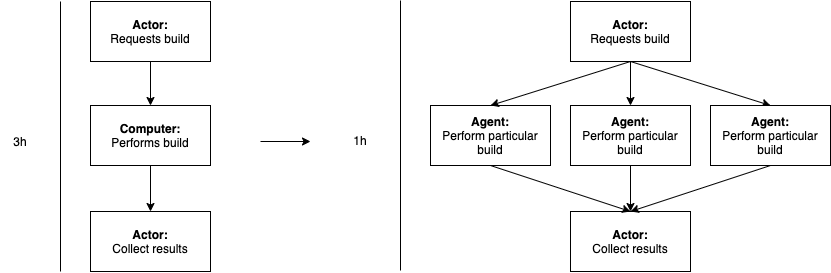

The diagram above was exported from draw.io. Its source (the exported page's mxGraphModel, read from the mxfile embedded in the PNG):
<mxGraphModel dx="1645" dy="1173" grid="1" gridSize="10" guides="1" tooltips="1" connect="1" arrows="1" fold="1" page="1" pageScale="1" pageWidth="1169" pageHeight="827" background="#FFFFFF" math="0" shadow="0">
  <root>
    <mxCell id="0" />
    <mxCell id="1" parent="0" />
    <mxCell id="XXO8rfeq6x1OkFAxTevO-5" style="edgeStyle=orthogonalEdgeStyle;rounded=0;orthogonalLoop=1;jettySize=auto;html=1;entryX=0.5;entryY=0;entryDx=0;entryDy=0;" parent="1" source="XXO8rfeq6x1OkFAxTevO-1" target="XXO8rfeq6x1OkFAxTevO-4" edge="1">
      <mxGeometry relative="1" as="geometry" />
    </mxCell>
    <mxCell id="XXO8rfeq6x1OkFAxTevO-1" value="&lt;b&gt;Actor:&lt;/b&gt;&lt;br&gt;Requests build" style="rounded=0;whiteSpace=wrap;html=1;" parent="1" vertex="1">
      <mxGeometry x="300" y="250" width="120" height="60" as="geometry" />
    </mxCell>
    <mxCell id="XXO8rfeq6x1OkFAxTevO-9" style="edgeStyle=orthogonalEdgeStyle;rounded=0;orthogonalLoop=1;jettySize=auto;html=1;" parent="1" source="XXO8rfeq6x1OkFAxTevO-4" target="XXO8rfeq6x1OkFAxTevO-8" edge="1">
      <mxGeometry relative="1" as="geometry" />
    </mxCell>
    <mxCell id="XXO8rfeq6x1OkFAxTevO-4" value="&lt;b&gt;Computer:&lt;/b&gt;&lt;br&gt;Performs build" style="rounded=0;whiteSpace=wrap;html=1;" parent="1" vertex="1">
      <mxGeometry x="300" y="354" width="120" height="60" as="geometry" />
    </mxCell>
    <mxCell id="XXO8rfeq6x1OkFAxTevO-8" value="&lt;b&gt;Actor:&lt;/b&gt;&lt;br&gt;Collect results" style="rounded=0;whiteSpace=wrap;html=1;" parent="1" vertex="1">
      <mxGeometry x="300" y="460" width="120" height="60" as="geometry" />
    </mxCell>
    <mxCell id="XXO8rfeq6x1OkFAxTevO-10" value="" style="endArrow=none;html=1;" parent="1" edge="1">
      <mxGeometry width="50" height="50" relative="1" as="geometry">
        <mxPoint x="270" y="520" as="sourcePoint" />
        <mxPoint x="270" y="250" as="targetPoint" />
      </mxGeometry>
    </mxCell>
    <mxCell id="XXO8rfeq6x1OkFAxTevO-11" value="3h" style="text;html=1;strokeColor=none;fillColor=none;align=center;verticalAlign=middle;whiteSpace=wrap;rounded=0;" parent="1" vertex="1">
      <mxGeometry x="210" y="380" width="40" height="20" as="geometry" />
    </mxCell>
    <mxCell id="XXO8rfeq6x1OkFAxTevO-12" value="" style="endArrow=classic;html=1;" parent="1" edge="1">
      <mxGeometry width="50" height="50" relative="1" as="geometry">
        <mxPoint x="470" y="390" as="sourcePoint" />
        <mxPoint x="520" y="390" as="targetPoint" />
      </mxGeometry>
    </mxCell>
    <mxCell id="XXO8rfeq6x1OkFAxTevO-13" value="" style="endArrow=none;html=1;" parent="1" edge="1">
      <mxGeometry width="50" height="50" relative="1" as="geometry">
        <mxPoint x="610" y="519" as="sourcePoint" />
        <mxPoint x="610" y="249" as="targetPoint" />
      </mxGeometry>
    </mxCell>
    <mxCell id="XXO8rfeq6x1OkFAxTevO-14" value="1h" style="text;html=1;strokeColor=none;fillColor=none;align=center;verticalAlign=middle;whiteSpace=wrap;rounded=0;" parent="1" vertex="1">
      <mxGeometry x="550" y="379" width="40" height="20" as="geometry" />
    </mxCell>
    <mxCell id="XXO8rfeq6x1OkFAxTevO-17" style="edgeStyle=orthogonalEdgeStyle;rounded=0;orthogonalLoop=1;jettySize=auto;html=1;entryX=0.5;entryY=0;entryDx=0;entryDy=0;" parent="1" source="XXO8rfeq6x1OkFAxTevO-15" edge="1">
      <mxGeometry relative="1" as="geometry">
        <mxPoint x="840" y="354" as="targetPoint" />
      </mxGeometry>
    </mxCell>
    <mxCell id="XXO8rfeq6x1OkFAxTevO-15" value="&lt;b&gt;Actor:&lt;/b&gt;&lt;br&gt;Requests build" style="rounded=0;whiteSpace=wrap;html=1;" parent="1" vertex="1">
      <mxGeometry x="780" y="250" width="120" height="60" as="geometry" />
    </mxCell>
    <mxCell id="XXO8rfeq6x1OkFAxTevO-18" value="&lt;b&gt;Agent:&lt;/b&gt;&lt;br&gt;Perform particular build" style="rounded=0;whiteSpace=wrap;html=1;" parent="1" vertex="1">
      <mxGeometry x="640" y="354" width="120" height="60" as="geometry" />
    </mxCell>
    <mxCell id="XXO8rfeq6x1OkFAxTevO-20" value="" style="endArrow=classic;html=1;exitX=0.5;exitY=1;exitDx=0;exitDy=0;entryX=0.5;entryY=0;entryDx=0;entryDy=0;" parent="1" source="XXO8rfeq6x1OkFAxTevO-15" target="XXO8rfeq6x1OkFAxTevO-18" edge="1">
      <mxGeometry width="50" height="50" relative="1" as="geometry">
        <mxPoint x="700" y="330" as="sourcePoint" />
        <mxPoint x="750" y="280" as="targetPoint" />
      </mxGeometry>
    </mxCell>
    <mxCell id="XXO8rfeq6x1OkFAxTevO-21" value="" style="endArrow=classic;html=1;exitX=0.5;exitY=1;exitDx=0;exitDy=0;entryX=0.5;entryY=0;entryDx=0;entryDy=0;" parent="1" source="XXO8rfeq6x1OkFAxTevO-15" edge="1">
      <mxGeometry width="50" height="50" relative="1" as="geometry">
        <mxPoint x="850" y="320" as="sourcePoint" />
        <mxPoint x="980" y="354" as="targetPoint" />
      </mxGeometry>
    </mxCell>
    <mxCell id="XXO8rfeq6x1OkFAxTevO-26" style="edgeStyle=orthogonalEdgeStyle;rounded=0;orthogonalLoop=1;jettySize=auto;html=1;exitX=0.5;exitY=1;exitDx=0;exitDy=0;entryX=0.5;entryY=0;entryDx=0;entryDy=0;" parent="1" source="XXO8rfeq6x1OkFAxTevO-22" target="XXO8rfeq6x1OkFAxTevO-24" edge="1">
      <mxGeometry relative="1" as="geometry" />
    </mxCell>
    <mxCell id="XXO8rfeq6x1OkFAxTevO-22" value="&lt;b&gt;Agent:&lt;/b&gt;&lt;br&gt;Perform particular build" style="rounded=0;whiteSpace=wrap;html=1;" parent="1" vertex="1">
      <mxGeometry x="780" y="354" width="120" height="60" as="geometry" />
    </mxCell>
    <mxCell id="XXO8rfeq6x1OkFAxTevO-23" value="&lt;b&gt;Agent:&lt;/b&gt;&lt;br&gt;Perform particular build" style="rounded=0;whiteSpace=wrap;html=1;" parent="1" vertex="1">
      <mxGeometry x="920" y="354" width="120" height="60" as="geometry" />
    </mxCell>
    <mxCell id="XXO8rfeq6x1OkFAxTevO-24" value="&lt;b&gt;Actor:&lt;/b&gt;&lt;br&gt;Collect results" style="rounded=0;whiteSpace=wrap;html=1;" parent="1" vertex="1">
      <mxGeometry x="780" y="460" width="120" height="60" as="geometry" />
    </mxCell>
    <mxCell id="XXO8rfeq6x1OkFAxTevO-27" value="" style="endArrow=classic;html=1;exitX=0.5;exitY=1;exitDx=0;exitDy=0;entryX=0.5;entryY=0;entryDx=0;entryDy=0;" parent="1" source="XXO8rfeq6x1OkFAxTevO-18" target="XXO8rfeq6x1OkFAxTevO-24" edge="1">
      <mxGeometry width="50" height="50" relative="1" as="geometry">
        <mxPoint x="720" y="610" as="sourcePoint" />
        <mxPoint x="770" y="560" as="targetPoint" />
      </mxGeometry>
    </mxCell>
    <mxCell id="XXO8rfeq6x1OkFAxTevO-28" value="" style="endArrow=classic;html=1;entryX=0.5;entryY=0;entryDx=0;entryDy=0;exitX=0.5;exitY=1;exitDx=0;exitDy=0;" parent="1" source="XXO8rfeq6x1OkFAxTevO-23" target="XXO8rfeq6x1OkFAxTevO-24" edge="1">
      <mxGeometry width="50" height="50" relative="1" as="geometry">
        <mxPoint x="940" y="500" as="sourcePoint" />
        <mxPoint x="990" y="450" as="targetPoint" />
      </mxGeometry>
    </mxCell>
  </root>
</mxGraphModel>